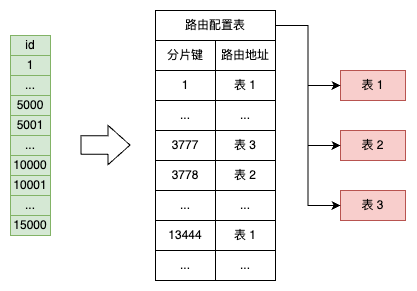

The diagram above was exported from draw.io. Its source (the exported page's mxGraphModel, read from the mxfile embedded in the PNG):
<mxGraphModel dx="445" dy="697" grid="1" gridSize="10" guides="1" tooltips="1" connect="1" arrows="1" fold="1" page="1" pageScale="1" pageWidth="850" pageHeight="1100" math="0" shadow="0">
  <root>
    <mxCell id="0" />
    <mxCell id="1" parent="0" />
    <mxCell id="2" value="id" style="rounded=0;whiteSpace=wrap;html=1;fillColor=#d5e8d4;strokeColor=#82b366;" vertex="1" parent="1">
      <mxGeometry x="80" y="1520" width="40" height="20" as="geometry" />
    </mxCell>
    <mxCell id="3" value="1" style="rounded=0;whiteSpace=wrap;html=1;fillColor=#d5e8d4;strokeColor=#82b366;" vertex="1" parent="1">
      <mxGeometry x="80" y="1540" width="40" height="20" as="geometry" />
    </mxCell>
    <mxCell id="4" value="..." style="rounded=0;whiteSpace=wrap;html=1;fillColor=#d5e8d4;strokeColor=#82b366;" vertex="1" parent="1">
      <mxGeometry x="80" y="1560" width="40" height="20" as="geometry" />
    </mxCell>
    <mxCell id="5" value="5000" style="rounded=0;whiteSpace=wrap;html=1;fillColor=#d5e8d4;strokeColor=#82b366;" vertex="1" parent="1">
      <mxGeometry x="80" y="1580" width="40" height="20" as="geometry" />
    </mxCell>
    <mxCell id="6" value="5001" style="rounded=0;whiteSpace=wrap;html=1;fillColor=#d5e8d4;strokeColor=#82b366;" vertex="1" parent="1">
      <mxGeometry x="80" y="1600" width="40" height="20" as="geometry" />
    </mxCell>
    <mxCell id="7" value="..." style="rounded=0;whiteSpace=wrap;html=1;fillColor=#d5e8d4;strokeColor=#82b366;" vertex="1" parent="1">
      <mxGeometry x="80" y="1620" width="40" height="20" as="geometry" />
    </mxCell>
    <mxCell id="8" value="10000" style="rounded=0;whiteSpace=wrap;html=1;fillColor=#d5e8d4;strokeColor=#82b366;" vertex="1" parent="1">
      <mxGeometry x="80" y="1640" width="40" height="20" as="geometry" />
    </mxCell>
    <mxCell id="9" value="10001" style="rounded=0;whiteSpace=wrap;html=1;fillColor=#d5e8d4;strokeColor=#82b366;" vertex="1" parent="1">
      <mxGeometry x="80" y="1660" width="40" height="20" as="geometry" />
    </mxCell>
    <mxCell id="10" value="..." style="rounded=0;whiteSpace=wrap;html=1;fillColor=#d5e8d4;strokeColor=#82b366;" vertex="1" parent="1">
      <mxGeometry x="80" y="1680" width="40" height="20" as="geometry" />
    </mxCell>
    <mxCell id="11" value="15000" style="rounded=0;whiteSpace=wrap;html=1;fillColor=#d5e8d4;strokeColor=#82b366;" vertex="1" parent="1">
      <mxGeometry x="80" y="1700" width="40" height="20" as="geometry" />
    </mxCell>
    <mxCell id="12" value="表 1" style="rounded=0;whiteSpace=wrap;html=1;fillColor=#f8cecc;strokeColor=#b85450;" vertex="1" parent="1">
      <mxGeometry x="410" y="1555" width="65" height="30" as="geometry" />
    </mxCell>
    <mxCell id="13" value="表 2" style="rounded=0;whiteSpace=wrap;html=1;fillColor=#f8cecc;strokeColor=#b85450;" vertex="1" parent="1">
      <mxGeometry x="410" y="1615" width="65" height="30" as="geometry" />
    </mxCell>
    <mxCell id="14" value="表 3" style="rounded=0;whiteSpace=wrap;html=1;fillColor=#f8cecc;strokeColor=#b85450;" vertex="1" parent="1">
      <mxGeometry x="410" y="1675" width="65" height="30" as="geometry" />
    </mxCell>
    <mxCell id="15" value="" style="shape=flexArrow;endArrow=classic;html=1;rounded=0;width=18.4;endSize=7;" edge="1" parent="1">
      <mxGeometry width="50" height="50" relative="1" as="geometry">
        <mxPoint x="150" y="1629.55" as="sourcePoint" />
        <mxPoint x="200" y="1629.55" as="targetPoint" />
      </mxGeometry>
    </mxCell>
    <mxCell id="16" style="edgeStyle=orthogonalEdgeStyle;rounded=0;orthogonalLoop=1;jettySize=auto;html=1;exitX=1;exitY=0.5;exitDx=0;exitDy=0;entryX=0;entryY=0.5;entryDx=0;entryDy=0;" edge="1" source="19" target="12" parent="1">
      <mxGeometry relative="1" as="geometry" />
    </mxCell>
    <mxCell id="17" style="edgeStyle=orthogonalEdgeStyle;rounded=0;orthogonalLoop=1;jettySize=auto;html=1;exitX=1;exitY=0.5;exitDx=0;exitDy=0;entryX=0;entryY=0.5;entryDx=0;entryDy=0;" edge="1" source="19" target="13" parent="1">
      <mxGeometry relative="1" as="geometry" />
    </mxCell>
    <mxCell id="18" style="edgeStyle=orthogonalEdgeStyle;rounded=0;orthogonalLoop=1;jettySize=auto;html=1;exitX=1;exitY=0.5;exitDx=0;exitDy=0;entryX=0;entryY=0.5;entryDx=0;entryDy=0;" edge="1" source="19" target="14" parent="1">
      <mxGeometry relative="1" as="geometry" />
    </mxCell>
    <mxCell id="19" value="路由配置表" style="rounded=0;whiteSpace=wrap;html=1;" vertex="1" parent="1">
      <mxGeometry x="225" y="1495" width="120" height="30" as="geometry" />
    </mxCell>
    <mxCell id="20" value="分片键" style="rounded=0;whiteSpace=wrap;html=1;" vertex="1" parent="1">
      <mxGeometry x="225" y="1525" width="60" height="30" as="geometry" />
    </mxCell>
    <mxCell id="21" value="路由地址" style="rounded=0;whiteSpace=wrap;html=1;" vertex="1" parent="1">
      <mxGeometry x="285" y="1525" width="60" height="30" as="geometry" />
    </mxCell>
    <mxCell id="22" value="1" style="rounded=0;whiteSpace=wrap;html=1;" vertex="1" parent="1">
      <mxGeometry x="225" y="1555" width="60" height="30" as="geometry" />
    </mxCell>
    <mxCell id="23" value="表 1" style="rounded=0;whiteSpace=wrap;html=1;" vertex="1" parent="1">
      <mxGeometry x="285" y="1555" width="60" height="30" as="geometry" />
    </mxCell>
    <mxCell id="24" value="..." style="rounded=0;whiteSpace=wrap;html=1;" vertex="1" parent="1">
      <mxGeometry x="225" y="1585" width="60" height="30" as="geometry" />
    </mxCell>
    <mxCell id="25" value="..." style="rounded=0;whiteSpace=wrap;html=1;" vertex="1" parent="1">
      <mxGeometry x="285" y="1585" width="60" height="30" as="geometry" />
    </mxCell>
    <mxCell id="26" value="3777" style="rounded=0;whiteSpace=wrap;html=1;" vertex="1" parent="1">
      <mxGeometry x="225" y="1615" width="60" height="30" as="geometry" />
    </mxCell>
    <mxCell id="27" value="表 3" style="rounded=0;whiteSpace=wrap;html=1;" vertex="1" parent="1">
      <mxGeometry x="285" y="1615" width="60" height="30" as="geometry" />
    </mxCell>
    <mxCell id="28" value="3778" style="rounded=0;whiteSpace=wrap;html=1;" vertex="1" parent="1">
      <mxGeometry x="225" y="1645" width="60" height="30" as="geometry" />
    </mxCell>
    <mxCell id="29" value="表 2" style="rounded=0;whiteSpace=wrap;html=1;" vertex="1" parent="1">
      <mxGeometry x="285" y="1645" width="60" height="30" as="geometry" />
    </mxCell>
    <mxCell id="30" value="..." style="rounded=0;whiteSpace=wrap;html=1;" vertex="1" parent="1">
      <mxGeometry x="225" y="1675" width="60" height="30" as="geometry" />
    </mxCell>
    <mxCell id="31" value="..." style="rounded=0;whiteSpace=wrap;html=1;" vertex="1" parent="1">
      <mxGeometry x="285" y="1675" width="60" height="30" as="geometry" />
    </mxCell>
    <mxCell id="32" value="13444" style="rounded=0;whiteSpace=wrap;html=1;" vertex="1" parent="1">
      <mxGeometry x="225" y="1705" width="60" height="30" as="geometry" />
    </mxCell>
    <mxCell id="33" value="表 1" style="rounded=0;whiteSpace=wrap;html=1;" vertex="1" parent="1">
      <mxGeometry x="285" y="1705" width="60" height="30" as="geometry" />
    </mxCell>
    <mxCell id="34" value="..." style="rounded=0;whiteSpace=wrap;html=1;" vertex="1" parent="1">
      <mxGeometry x="225" y="1735" width="60" height="30" as="geometry" />
    </mxCell>
    <mxCell id="35" value="..." style="rounded=0;whiteSpace=wrap;html=1;" vertex="1" parent="1">
      <mxGeometry x="285" y="1735" width="60" height="30" as="geometry" />
    </mxCell>
  </root>
</mxGraphModel>